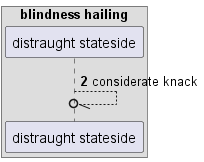

The diagram above was rendered by PlantUML. Its source (embedded in the PNG):
@startuml
box "blindness hailing"
participant "distraught stateside" as 0
end box
autonumber 2 5
0 --//o 0: considerate knack
@enduml